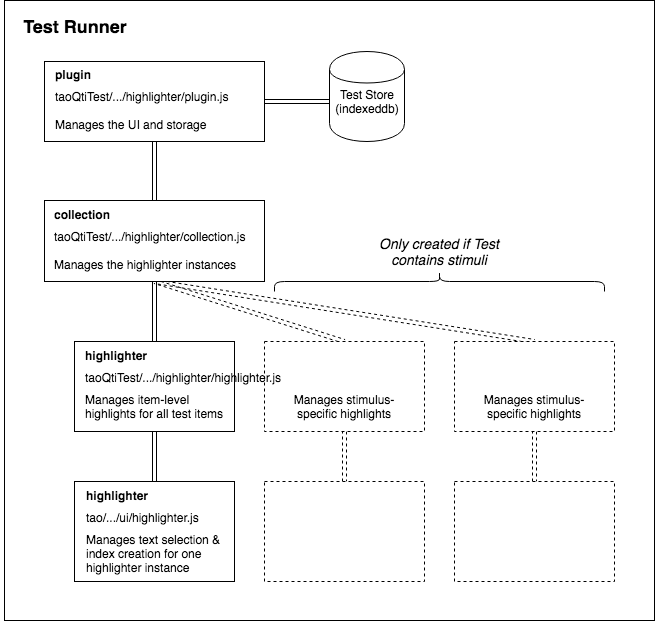

The diagram above was exported from draw.io. Its source (the exported page's mxGraphModel, read from the mxfile embedded in the PNG):
<mxGraphModel dx="772" dy="545" grid="1" gridSize="10" guides="1" tooltips="1" connect="1" arrows="1" fold="1" page="1" pageScale="1" pageWidth="827" pageHeight="1169" math="0" shadow="0">
  <root>
    <mxCell id="0" />
    <mxCell id="1" parent="0" />
    <mxCell id="Lz9AxjRGP9ScBibKKC0K-41" value="" style="rounded=0;whiteSpace=wrap;html=1;fontSize=12;" vertex="1" parent="1">
      <mxGeometry x="120" y="39" width="650" height="620" as="geometry" />
    </mxCell>
    <mxCell id="Lz9AxjRGP9ScBibKKC0K-29" value="" style="edgeStyle=none;shape=link;rounded=0;orthogonalLoop=1;jettySize=auto;html=1;fontSize=12;" edge="1" parent="1" source="Lz9AxjRGP9ScBibKKC0K-1" target="Lz9AxjRGP9ScBibKKC0K-11">
      <mxGeometry relative="1" as="geometry" />
    </mxCell>
    <mxCell id="Lz9AxjRGP9ScBibKKC0K-1" value="" style="rounded=0;whiteSpace=wrap;html=1;" vertex="1" parent="1">
      <mxGeometry x="160" y="100" width="220" height="80" as="geometry" />
    </mxCell>
    <mxCell id="Lz9AxjRGP9ScBibKKC0K-24" value="" style="edgeStyle=none;rounded=0;orthogonalLoop=1;jettySize=auto;html=1;fontSize=12;shape=link;" edge="1" parent="1" source="Lz9AxjRGP9ScBibKKC0K-2" target="Lz9AxjRGP9ScBibKKC0K-5">
      <mxGeometry relative="1" as="geometry" />
    </mxCell>
    <mxCell id="Lz9AxjRGP9ScBibKKC0K-26" value="" style="edgeStyle=none;rounded=0;orthogonalLoop=1;jettySize=auto;html=1;fontSize=12;shape=link;" edge="1" parent="1" target="Lz9AxjRGP9ScBibKKC0K-9">
      <mxGeometry relative="1" as="geometry">
        <mxPoint x="270" y="400" as="sourcePoint" />
      </mxGeometry>
    </mxCell>
    <mxCell id="Lz9AxjRGP9ScBibKKC0K-2" value="" style="rounded=0;whiteSpace=wrap;html=1;" vertex="1" parent="1">
      <mxGeometry x="190" y="380" width="160" height="90" as="geometry" />
    </mxCell>
    <mxCell id="Lz9AxjRGP9ScBibKKC0K-5" value="" style="rounded=0;whiteSpace=wrap;html=1;" vertex="1" parent="1">
      <mxGeometry x="190" y="520" width="160" height="100" as="geometry" />
    </mxCell>
    <mxCell id="Lz9AxjRGP9ScBibKKC0K-8" value="" style="shape=cylinder;whiteSpace=wrap;html=1;boundedLbl=1;backgroundOutline=1;" vertex="1" parent="1">
      <mxGeometry x="445" y="90" width="75" height="90" as="geometry" />
    </mxCell>
    <mxCell id="Lz9AxjRGP9ScBibKKC0K-28" value="" style="edgeStyle=none;rounded=0;orthogonalLoop=1;jettySize=auto;html=1;fontSize=12;shape=link;" edge="1" parent="1" source="Lz9AxjRGP9ScBibKKC0K-9" target="Lz9AxjRGP9ScBibKKC0K-1">
      <mxGeometry relative="1" as="geometry" />
    </mxCell>
    <mxCell id="Lz9AxjRGP9ScBibKKC0K-10" value="&lt;h1 style=&quot;font-size: 12px&quot;&gt;&lt;font style=&quot;font-size: 12px&quot;&gt;plugin&lt;br&gt;&lt;/font&gt;&lt;/h1&gt;&lt;div style=&quot;font-size: 12px&quot;&gt;&lt;font style=&quot;font-size: 12px&quot;&gt;taoQtiTest/.../highlighter/plugin.js&lt;/font&gt;&lt;/div&gt;&lt;div style=&quot;font-size: 12px&quot;&gt;&lt;font style=&quot;font-size: 12px&quot;&gt;&lt;br&gt;&lt;/font&gt;&lt;/div&gt;&lt;div style=&quot;font-size: 12px&quot;&gt;&lt;font style=&quot;font-size: 12px&quot;&gt;Manages the UI and storage&lt;/font&gt;&lt;/div&gt;" style="text;html=1;strokeColor=none;fillColor=none;spacing=5;spacingTop=-20;whiteSpace=wrap;overflow=hidden;rounded=0;fontSize=10;" vertex="1" parent="1">
      <mxGeometry x="166" y="109" width="194" height="110" as="geometry" />
    </mxCell>
    <mxCell id="Lz9AxjRGP9ScBibKKC0K-11" value="Test Store&lt;br&gt;(indexeddb)&lt;br&gt;" style="text;html=1;strokeColor=none;fillColor=none;align=center;verticalAlign=middle;whiteSpace=wrap;rounded=0;fontSize=12;" vertex="1" parent="1">
      <mxGeometry x="458" y="130" width="50" height="20" as="geometry" />
    </mxCell>
    <mxCell id="Lz9AxjRGP9ScBibKKC0K-37" value="" style="edgeStyle=none;shape=link;rounded=0;orthogonalLoop=1;jettySize=auto;html=1;fontSize=12;entryX=0.5;entryY=0;entryDx=0;entryDy=0;exitX=0.5;exitY=1;exitDx=0;exitDy=0;dashed=1;" edge="1" parent="1" source="Lz9AxjRGP9ScBibKKC0K-9" target="Lz9AxjRGP9ScBibKKC0K-31">
      <mxGeometry relative="1" as="geometry">
        <mxPoint x="490" y="250" as="sourcePoint" />
        <mxPoint x="450" y="330" as="targetPoint" />
      </mxGeometry>
    </mxCell>
    <mxCell id="Lz9AxjRGP9ScBibKKC0K-18" value="&lt;h1 style=&quot;font-size: 12px&quot;&gt;highlighter&lt;/h1&gt;&lt;h1 style=&quot;font-size: 12px&quot;&gt;&lt;span style=&quot;font-weight: normal&quot;&gt;tao/.../ui/highlighter.js&lt;br&gt;&lt;/span&gt;&lt;/h1&gt;&lt;div style=&quot;font-size: 12px&quot;&gt;Manages text selection &amp;amp; index creation for one highlighter instance&lt;/div&gt;" style="text;html=1;strokeColor=none;fillColor=none;spacing=5;spacingTop=-20;whiteSpace=wrap;overflow=hidden;rounded=0;fontSize=10;" vertex="1" parent="1">
      <mxGeometry x="197" y="530" width="174" height="110" as="geometry" />
    </mxCell>
    <mxCell id="Lz9AxjRGP9ScBibKKC0K-30" value="" style="edgeStyle=none;rounded=0;orthogonalLoop=1;jettySize=auto;html=1;fontSize=12;shape=link;dashed=1;" edge="1" source="Lz9AxjRGP9ScBibKKC0K-31" target="Lz9AxjRGP9ScBibKKC0K-32" parent="1">
      <mxGeometry relative="1" as="geometry" />
    </mxCell>
    <mxCell id="Lz9AxjRGP9ScBibKKC0K-31" value="" style="rounded=0;whiteSpace=wrap;html=1;dashed=1;" vertex="1" parent="1">
      <mxGeometry x="380" y="380" width="160" height="90" as="geometry" />
    </mxCell>
    <mxCell id="Lz9AxjRGP9ScBibKKC0K-32" value="" style="rounded=0;whiteSpace=wrap;html=1;dashed=1;" vertex="1" parent="1">
      <mxGeometry x="380" y="520" width="160" height="100" as="geometry" />
    </mxCell>
    <mxCell id="Lz9AxjRGP9ScBibKKC0K-33" value="" style="edgeStyle=none;rounded=0;orthogonalLoop=1;jettySize=auto;html=1;fontSize=12;shape=link;dashed=1;" edge="1" source="Lz9AxjRGP9ScBibKKC0K-34" target="Lz9AxjRGP9ScBibKKC0K-35" parent="1">
      <mxGeometry relative="1" as="geometry" />
    </mxCell>
    <mxCell id="Lz9AxjRGP9ScBibKKC0K-38" style="edgeStyle=none;shape=link;rounded=0;orthogonalLoop=1;jettySize=auto;html=1;exitX=0.5;exitY=0;exitDx=0;exitDy=0;fontSize=12;dashed=1;" edge="1" parent="1" source="Lz9AxjRGP9ScBibKKC0K-34">
      <mxGeometry relative="1" as="geometry">
        <mxPoint x="270" y="320" as="targetPoint" />
      </mxGeometry>
    </mxCell>
    <mxCell id="Lz9AxjRGP9ScBibKKC0K-34" value="" style="rounded=0;whiteSpace=wrap;html=1;dashed=1;" vertex="1" parent="1">
      <mxGeometry x="570" y="380" width="160" height="90" as="geometry" />
    </mxCell>
    <mxCell id="Lz9AxjRGP9ScBibKKC0K-35" value="" style="rounded=0;whiteSpace=wrap;html=1;dashed=1;" vertex="1" parent="1">
      <mxGeometry x="570" y="520" width="160" height="100" as="geometry" />
    </mxCell>
    <mxCell id="Lz9AxjRGP9ScBibKKC0K-17" value="&lt;h1 style=&quot;font-size: 12px&quot;&gt;highlighter&lt;/h1&gt;&lt;h1 style=&quot;font-size: 12px&quot;&gt;&lt;span style=&quot;font-weight: normal&quot;&gt;taoQtiTest/.../highlighter/highlighter.js&lt;/span&gt;&lt;/h1&gt;&lt;div style=&quot;font-size: 12px&quot;&gt;&lt;font style=&quot;font-size: 12px&quot;&gt;Manages item-level&lt;/font&gt;&lt;/div&gt;&lt;div style=&quot;font-size: 12px&quot;&gt;&lt;font style=&quot;font-size: 12px&quot;&gt;highlights for all test items&lt;/font&gt;&lt;/div&gt;" style="text;html=1;strokeColor=none;fillColor=none;spacing=5;spacingTop=-20;whiteSpace=wrap;overflow=hidden;rounded=0;fontSize=10;" vertex="1" parent="1">
      <mxGeometry x="196" y="390" width="214" height="110" as="geometry" />
    </mxCell>
    <mxCell id="Lz9AxjRGP9ScBibKKC0K-39" value="Manages stimulus-specific highlights" style="text;html=1;strokeColor=none;fillColor=none;align=center;verticalAlign=middle;whiteSpace=wrap;rounded=0;fontSize=12;dashed=1;" vertex="1" parent="1">
      <mxGeometry x="390" y="435" width="140" height="20" as="geometry" />
    </mxCell>
    <mxCell id="Lz9AxjRGP9ScBibKKC0K-40" value="Manages stimulus-specific highlights" style="text;html=1;strokeColor=none;fillColor=none;align=center;verticalAlign=middle;whiteSpace=wrap;rounded=0;fontSize=12;dashed=1;" vertex="1" parent="1">
      <mxGeometry x="580" y="435" width="140" height="20" as="geometry" />
    </mxCell>
    <mxCell id="Lz9AxjRGP9ScBibKKC0K-9" value="" style="rounded=0;whiteSpace=wrap;html=1;" vertex="1" parent="1">
      <mxGeometry x="160" y="239" width="220" height="81" as="geometry" />
    </mxCell>
    <mxCell id="Lz9AxjRGP9ScBibKKC0K-16" value="&lt;h1 style=&quot;font-size: 12px&quot;&gt;&lt;font style=&quot;font-size: 12px&quot;&gt;collection&lt;br&gt;&lt;/font&gt;&lt;/h1&gt;&lt;div style=&quot;font-size: 12px&quot;&gt;&lt;font style=&quot;font-size: 12px&quot;&gt;taoQtiTest/.../highlighter/collection.js&lt;/font&gt;&lt;/div&gt;&lt;div style=&quot;font-size: 12px&quot;&gt;&lt;font style=&quot;font-size: 12px&quot;&gt;&lt;br&gt;&lt;/font&gt;&lt;/div&gt;&lt;div style=&quot;font-size: 12px&quot;&gt;&lt;font style=&quot;font-size: 12px&quot;&gt;Manages the highlighter instances&lt;/font&gt;&lt;/div&gt;" style="text;html=1;strokeColor=none;fillColor=none;spacing=5;spacingTop=-20;whiteSpace=wrap;overflow=hidden;rounded=0;fontSize=10;" vertex="1" parent="1">
      <mxGeometry x="165" y="249" width="205" height="110" as="geometry" />
    </mxCell>
    <mxCell id="Lz9AxjRGP9ScBibKKC0K-42" value="Test Runner" style="text;html=1;strokeColor=none;fillColor=none;align=center;verticalAlign=middle;whiteSpace=wrap;rounded=0;dashed=1;fontSize=18;fontStyle=1" vertex="1" parent="1">
      <mxGeometry x="116" y="49" width="150" height="30" as="geometry" />
    </mxCell>
    <mxCell id="Lz9AxjRGP9ScBibKKC0K-44" value="Only created if Test contains stimuli" style="text;html=1;strokeColor=none;fillColor=none;align=center;verticalAlign=middle;whiteSpace=wrap;rounded=0;fontSize=14;fontStyle=2" vertex="1" parent="1">
      <mxGeometry x="480" y="280" width="150" height="20" as="geometry" />
    </mxCell>
    <mxCell id="Lz9AxjRGP9ScBibKKC0K-45" value="" style="shape=curlyBracket;whiteSpace=wrap;html=1;rounded=1;fontSize=16;direction=south;" vertex="1" parent="1">
      <mxGeometry x="390" y="310" width="330" height="20" as="geometry" />
    </mxCell>
  </root>
</mxGraphModel>